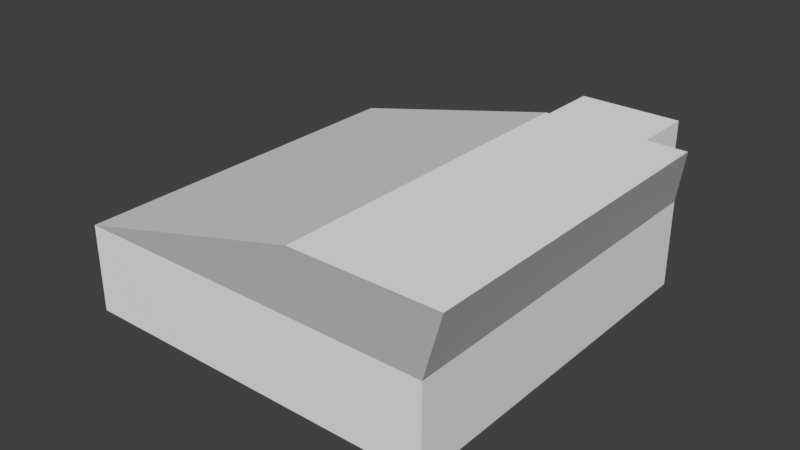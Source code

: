 # Source: IFR_Hat_0.blend  (saved by Blender 2.79.0; exported with 4.5.12 LTS)
import bpy
from mathutils import Matrix  # noqa: F401  (used for matrix-valued properties, if any)

bpy.ops.wm.read_factory_settings(use_empty=True)
scene = bpy.context.scene
scene.name = 'Scene'

# ---- collections
col_collection_1 = bpy.data.collections.new('Collection 1'); scene.collection.children.link(col_collection_1)

# ---- world
world_world = bpy.data.worlds.new('World'); scene.world = world_world
world_world.color = (0.05088, 0.05088, 0.05088)
world_world.use_sun_shadow = False
world_world.sun_shadow_jitter_overblur = 0.0
world_world.cycles.sampling_method = 'MANUAL'

# ---- meshes
me_cube_001 = bpy.data.meshes.new('Cube.001')
me_cube_001.from_pydata([(0.1014, 0.1349, 0.2605), (0.2696, 0.1349, 0.2605), (0.1014, -0.263, 0.2605), (0.2696, -0.263, 0.2605), (0.2203, 0.226, 0.1561), (0.2203, 0.226, 0.0489), (0.2203, -0.226, 0.1561), (0.2203, -0.226, 0.0489), (-0.2318, 0.226, 0.1561), (-0.2318, 0.226, 0.0489), (-0.2318, -0.226, 0.1561), (-0.2318, -0.226, 0.0489), (0.09351, 0.09609, 0.1315), (0.09351, 0.09609, 0.2515), (0.09351, 0.2262, 0.1315), (0.09351, 0.2262, 0.2515), (0.2135, 0.09609, 0.1315), (0.2135, 0.09609, 0.2515), (0.2135, 0.2262, 0.1315), (0.2135, 0.2262, 0.2515), (0.1735, 0.2262, 0.1315), (0.1335, 0.2262, 0.1315), (0.1335, 0.2262, 0.2515), (0.1735, 0.2262, 0.2515), (0.1335, 0.09609, 0.1315), (0.1735, 0.09609, 0.1315), (0.1735, 0.09609, 0.2515), (0.1335, 0.09609, 0.2515), (0.09351, 0.09609, 0.1715), (0.09351, 0.09609, 0.2115), (0.09351, 0.2262, 0.2115), (0.09351, 0.2262, 0.1715), (0.2135, 0.2262, 0.2115), (0.2135, 0.2262, 0.1715), (0.2135, 0.09609, 0.2115), (0.2135, 0.09609, 0.1715), (0.1735, 0.09609, 0.2115), (0.1735, 0.09609, 0.1715), (0.1335, 0.09609, 0.2115), (0.1335, 0.09609, 0.1715), (0.1335, 0.2262, 0.2291), (0.1335, 0.2262, 0.1845), (0.1735, 0.2262, 0.2291), (0.1735, 0.2262, 0.1845), (0.1335, 0.2359, 0.2291), (0.1335, 0.2359, 0.1845), (0.1735, 0.2359, 0.2291), (0.1735, 0.2359, 0.1845)], [], [(4, 8, 0, 1), (6, 4, 1, 3), (8, 10, 2, 0), (1, 0, 2, 3), (10, 6, 3, 2), (9, 5, 7, 11), (7, 6, 10, 11), (5, 4, 6, 7), (9, 8, 4, 5), (11, 10, 8, 9), (29, 13, 15, 30), (42, 23, 19, 32), (32, 19, 17, 34), (38, 27, 13, 29), (20, 18, 16, 25), (22, 15, 13, 27), (19, 23, 26, 17), (23, 22, 27, 26), (14, 21, 24, 12), (21, 20, 25, 24), (34, 17, 26, 36), (36, 26, 27, 38), (30, 15, 22, 40), (40, 22, 23, 42), (21, 41, 43, 20), (40, 42, 46, 44), (14, 31, 41, 21), (31, 30, 40, 41), (25, 37, 39, 24), (37, 36, 38, 39), (16, 35, 37, 25), (35, 34, 36, 37), (24, 39, 28, 12), (39, 38, 29, 28), (18, 33, 35, 16), (33, 32, 34, 35), (20, 43, 33, 18), (43, 42, 32, 33), (12, 28, 31, 14), (28, 29, 30, 31), (45, 44, 46, 47), (42, 43, 47, 46), (41, 40, 44, 45), (43, 41, 45, 47)])
_uv = me_cube_001.uv_layers.new(name='UVMap')
_uv.uv.foreach_set('vector', [0.25, 0.75, 0.25, 0.75, 0.25, 0.75, 0.25, 0.75, 0.25, 0.75, 0.25, 0.75, 0.25, 0.75, 0.25, 0.75, 0.25, 0.75, 0.25, 0.75, 0.25, 0.75, 0.25, 0.75, 0.25, 0.75, 0.25, 0.75, 0.25, 0.75, 0.25, 0.75, 0.25, 0.75, 0.25, 0.75, 0.25, 0.75, 0.25, 0.75, 0.75, 0.25, 0.75, 0.25, 0.75, 0.25, 0.75, 0.25, 0.75, 0.25, 0.75, 0.25, 0.75, 0.25, 0.75, 0.25, 0.75, 0.25, 0.75, 0.25, 0.75, 0.25, 0.75, 0.25, 0.75, 0.25, 0.75, 0.25, 0.75, 0.25, 0.75, 0.25, 0.75, 0.25, 0.75, 0.25, 0.75, 0.25, 0.75, 0.25, 0.75, 0.25, 0.75, 0.25, 0.75, 0.25, 0.75, 0.25, 0.75, 0.25, 0.75, 0.25, 0.75, 0.25, 0.75, 0.25, 0.75, 0.25, 0.75, 0.25, 0.75, 0.25, 0.75, 0.25, 0.75, 0.25, 0.75, 0.25, 0.75, 0.25, 0.75, 0.25, 0.75, 0.25, 0.75, 0.25, 0.75, 0.25, 0.75, 0.25, 0.75, 0.25, 0.75, 0.25, 0.75, 0.25, 0.75, 0.25, 0.75, 0.25, 0.75, 0.25, 0.75, 0.25, 0.75, 0.25, 0.75, 0.25, 0.75, 0.25, 0.75, 0.25, 0.75, 0.25, 0.75, 0.25, 0.75, 0.25, 0.75, 0.25, 0.75, 0.25, 0.75, 0.25, 0.75, 0.25, 0.75, 0.25, 0.75, 0.25, 0.75, 0.25, 0.75, 0.25, 0.75, 0.25, 0.75, 0.25, 0.75, 0.25, 0.75, 0.25, 0.75, 0.25, 0.75, 0.25, 0.75, 0.25, 0.75, 0.25, 0.75, 0.25, 0.75, 0.25, 0.75, 0.25, 0.75, 0.25, 0.75, 0.25, 0.75, 0.25, 0.75, 0.25, 0.75, 0.25, 0.75, 0.25, 0.75, 0.25, 0.25, 0.25, 0.25, 0.25, 0.25, 0.25, 0.25, 0.25, 0.75, 0.25, 0.75, 0.25, 0.75, 0.25, 0.75, 0.25, 0.75, 0.25, 0.75, 0.25, 0.75, 0.25, 0.75, 0.25, 0.75, 0.25, 0.75, 0.25, 0.75, 0.25, 0.75, 0.25, 0.75, 0.25, 0.75, 0.25, 0.75, 0.25, 0.75, 0.25, 0.75, 0.25, 0.75, 0.25, 0.75, 0.25, 0.75, 0.25, 0.75, 0.25, 0.75, 0.25, 0.75, 0.25, 0.75, 0.25, 0.75, 0.25, 0.75, 0.25, 0.75, 0.25, 0.75, 0.25, 0.75, 0.25, 0.75, 0.25, 0.75, 0.25, 0.75, 0.25, 0.75, 0.25, 0.75, 0.25, 0.75, 0.25, 0.75, 0.25, 0.75, 0.25, 0.75, 0.25, 0.75, 0.25, 0.75, 0.25, 0.75, 0.25, 0.75, 0.25, 0.75, 0.25, 0.75, 0.25, 0.75, 0.25, 0.75, 0.25, 0.75, 0.25, 0.75, 0.25, 0.75, 0.25, 0.75, 0.25, 0.75, 0.25, 0.75, 0.25, 0.75, 0.25, 0.75, 0.25, 0.75, 0.25, 0.75, 0.25, 0.25, 0.25, 0.25, 0.25, 0.25, 0.25, 0.25, 0.25, 0.25, 0.25, 0.25, 0.25, 0.25, 0.25, 0.25, 0.25, 0.25, 0.25, 0.25, 0.25, 0.25, 0.25, 0.25, 0.25, 0.25, 0.25, 0.25, 0.25, 0.25, 0.25, 0.25, 0.25])
me_cube_001.use_remesh_preserve_volume = False
me_cube_001.use_remesh_preserve_attributes = False
me_cube_001.use_mirror_vertex_groups = False
me_cube_001.update()

# ---- objects
ob_cube_001 = bpy.data.objects.new('Cube.001', me_cube_001)

# ---- transforms, parenting, visibility, modifiers, constraints
ob_cube_001.location = (0.02128, 1.694e-09, 0.1638)
ob_cube_001.lineart.crease_threshold = 0.0

# ---- collection membership
col_collection_1.objects.link(ob_cube_001)

# ---- scene / render settings (as saved in the file)
scene.frame_start = 1; scene.frame_end = 250; scene.frame_set(1)
scene.render.engine = 'BLENDER_EEVEE_NEXT'
scene.render.resolution_percentage = 50
scene.render.dither_intensity = 0.0
scene.cycles.use_denoising = False
scene.cycles.samples = 128
scene.cycles.sampling_pattern = 'TABULATED_SOBOL'
scene.cycles.use_adaptive_sampling = False
scene.cycles.use_light_tree = False
scene.cycles.blur_glossy = 0.0
scene.cycles.sample_clamp_indirect = 0.0
scene.view_settings.view_transform = 'Standard'
bpy.context.view_layer.update()

# ---- added for rendering (the .blend has no active camera and no usable light): camera, sun
cam_auto = bpy.data.cameras.new('AutoCamera')
cam_auto.lens = 50.0
cam_auto.sensor_width = 36.0
cam_auto.clip_end = 1000.0
ob_auto_camera = bpy.data.objects.new('AutoCamera', cam_auto)
scene.collection.objects.link(ob_auto_camera)
ob_auto_camera.location = (0.723237, -0.833177, 0.864864)
ob_auto_camera.rotation_euler = (1.09748, -7.21219e-08, 0.694738)
scene.camera = ob_auto_camera
light_auto_sun = bpy.data.lights.new('AutoSun', 'SUN')
light_auto_sun.energy = 3.0
light_auto_sun.angle = 0.0523599
ob_auto_sun = bpy.data.objects.new('AutoSun', light_auto_sun)
scene.collection.objects.link(ob_auto_sun)
ob_auto_sun.rotation_euler = (0.872665, 0.174533, 0.523599)
bpy.context.view_layer.update()
